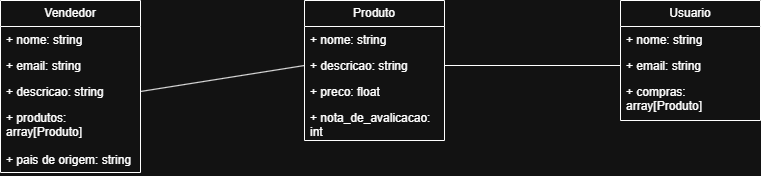

The diagram above was exported from draw.io. Its source (the exported page's mxGraphModel, read from the mxfile embedded in the PNG):
<mxGraphModel dx="1382" dy="790" grid="1" gridSize="10" guides="1" tooltips="1" connect="1" arrows="1" fold="1" page="1" pageScale="1" pageWidth="827" pageHeight="1169" math="0" shadow="0">
  <root>
    <mxCell id="0" />
    <mxCell id="1" parent="0" />
    <mxCell id="FdY34BbTGLnVHsPEEQUI-1" value="Vendedor" style="swimlane;fontStyle=0;childLayout=stackLayout;horizontal=1;startSize=26;fillColor=none;horizontalStack=0;resizeParent=1;resizeParentMax=0;resizeLast=0;collapsible=1;marginBottom=0;whiteSpace=wrap;html=1;" vertex="1" parent="1">
      <mxGeometry x="40" y="90" width="140" height="172" as="geometry" />
    </mxCell>
    <mxCell id="FdY34BbTGLnVHsPEEQUI-2" value="+ nome: string" style="text;strokeColor=none;fillColor=none;align=left;verticalAlign=top;spacingLeft=4;spacingRight=4;overflow=hidden;rotatable=0;points=[[0,0.5],[1,0.5]];portConstraint=eastwest;whiteSpace=wrap;html=1;" vertex="1" parent="FdY34BbTGLnVHsPEEQUI-1">
      <mxGeometry y="26" width="140" height="26" as="geometry" />
    </mxCell>
    <mxCell id="FdY34BbTGLnVHsPEEQUI-21" value="+ email: string" style="text;strokeColor=none;fillColor=none;align=left;verticalAlign=top;spacingLeft=4;spacingRight=4;overflow=hidden;rotatable=0;points=[[0,0.5],[1,0.5]];portConstraint=eastwest;whiteSpace=wrap;html=1;" vertex="1" parent="FdY34BbTGLnVHsPEEQUI-1">
      <mxGeometry y="52" width="140" height="26" as="geometry" />
    </mxCell>
    <mxCell id="FdY34BbTGLnVHsPEEQUI-3" value="+ descricao: string" style="text;strokeColor=none;fillColor=none;align=left;verticalAlign=top;spacingLeft=4;spacingRight=4;overflow=hidden;rotatable=0;points=[[0,0.5],[1,0.5]];portConstraint=eastwest;whiteSpace=wrap;html=1;" vertex="1" parent="FdY34BbTGLnVHsPEEQUI-1">
      <mxGeometry y="78" width="140" height="26" as="geometry" />
    </mxCell>
    <mxCell id="FdY34BbTGLnVHsPEEQUI-4" value="+ produtos: array[Produto]" style="text;strokeColor=none;fillColor=none;align=left;verticalAlign=top;spacingLeft=4;spacingRight=4;overflow=hidden;rotatable=0;points=[[0,0.5],[1,0.5]];portConstraint=eastwest;whiteSpace=wrap;html=1;" vertex="1" parent="FdY34BbTGLnVHsPEEQUI-1">
      <mxGeometry y="104" width="140" height="42" as="geometry" />
    </mxCell>
    <mxCell id="FdY34BbTGLnVHsPEEQUI-10" value="+ pais de origem: string" style="text;strokeColor=none;fillColor=none;align=left;verticalAlign=top;spacingLeft=4;spacingRight=4;overflow=hidden;rotatable=0;points=[[0,0.5],[1,0.5]];portConstraint=eastwest;whiteSpace=wrap;html=1;" vertex="1" parent="FdY34BbTGLnVHsPEEQUI-1">
      <mxGeometry y="146" width="140" height="26" as="geometry" />
    </mxCell>
    <mxCell id="FdY34BbTGLnVHsPEEQUI-6" value="Produto" style="swimlane;fontStyle=0;childLayout=stackLayout;horizontal=1;startSize=26;fillColor=none;horizontalStack=0;resizeParent=1;resizeParentMax=0;resizeLast=0;collapsible=1;marginBottom=0;whiteSpace=wrap;html=1;" vertex="1" parent="1">
      <mxGeometry x="344" y="90" width="140" height="140" as="geometry" />
    </mxCell>
    <mxCell id="FdY34BbTGLnVHsPEEQUI-7" value="+ nome: string" style="text;strokeColor=none;fillColor=none;align=left;verticalAlign=top;spacingLeft=4;spacingRight=4;overflow=hidden;rotatable=0;points=[[0,0.5],[1,0.5]];portConstraint=eastwest;whiteSpace=wrap;html=1;" vertex="1" parent="FdY34BbTGLnVHsPEEQUI-6">
      <mxGeometry y="26" width="140" height="26" as="geometry" />
    </mxCell>
    <mxCell id="FdY34BbTGLnVHsPEEQUI-8" value="+ descricao: string" style="text;strokeColor=none;fillColor=none;align=left;verticalAlign=top;spacingLeft=4;spacingRight=4;overflow=hidden;rotatable=0;points=[[0,0.5],[1,0.5]];portConstraint=eastwest;whiteSpace=wrap;html=1;" vertex="1" parent="FdY34BbTGLnVHsPEEQUI-6">
      <mxGeometry y="52" width="140" height="26" as="geometry" />
    </mxCell>
    <mxCell id="FdY34BbTGLnVHsPEEQUI-9" value="+ preco: float" style="text;strokeColor=none;fillColor=none;align=left;verticalAlign=top;spacingLeft=4;spacingRight=4;overflow=hidden;rotatable=0;points=[[0,0.5],[1,0.5]];portConstraint=eastwest;whiteSpace=wrap;html=1;" vertex="1" parent="FdY34BbTGLnVHsPEEQUI-6">
      <mxGeometry y="78" width="140" height="26" as="geometry" />
    </mxCell>
    <mxCell id="FdY34BbTGLnVHsPEEQUI-12" value="+ nota_de_avalicacao: int" style="text;strokeColor=none;fillColor=none;align=left;verticalAlign=top;spacingLeft=4;spacingRight=4;overflow=hidden;rotatable=0;points=[[0,0.5],[1,0.5]];portConstraint=eastwest;whiteSpace=wrap;html=1;" vertex="1" parent="FdY34BbTGLnVHsPEEQUI-6">
      <mxGeometry y="104" width="140" height="36" as="geometry" />
    </mxCell>
    <mxCell id="FdY34BbTGLnVHsPEEQUI-13" style="rounded=0;orthogonalLoop=1;jettySize=auto;html=1;exitX=1;exitY=0.5;exitDx=0;exitDy=0;entryX=0;entryY=0.5;entryDx=0;entryDy=0;endArrow=none;startFill=0;" edge="1" parent="1" source="FdY34BbTGLnVHsPEEQUI-3" target="FdY34BbTGLnVHsPEEQUI-8">
      <mxGeometry relative="1" as="geometry" />
    </mxCell>
    <mxCell id="FdY34BbTGLnVHsPEEQUI-14" value="Usuario" style="swimlane;fontStyle=0;childLayout=stackLayout;horizontal=1;startSize=26;fillColor=none;horizontalStack=0;resizeParent=1;resizeParentMax=0;resizeLast=0;collapsible=1;marginBottom=0;whiteSpace=wrap;html=1;" vertex="1" parent="1">
      <mxGeometry x="660" y="90" width="140" height="120" as="geometry" />
    </mxCell>
    <mxCell id="FdY34BbTGLnVHsPEEQUI-15" value="+ nome: string" style="text;strokeColor=none;fillColor=none;align=left;verticalAlign=top;spacingLeft=4;spacingRight=4;overflow=hidden;rotatable=0;points=[[0,0.5],[1,0.5]];portConstraint=eastwest;whiteSpace=wrap;html=1;" vertex="1" parent="FdY34BbTGLnVHsPEEQUI-14">
      <mxGeometry y="26" width="140" height="26" as="geometry" />
    </mxCell>
    <mxCell id="FdY34BbTGLnVHsPEEQUI-16" value="+ email: string" style="text;strokeColor=none;fillColor=none;align=left;verticalAlign=top;spacingLeft=4;spacingRight=4;overflow=hidden;rotatable=0;points=[[0,0.5],[1,0.5]];portConstraint=eastwest;whiteSpace=wrap;html=1;" vertex="1" parent="FdY34BbTGLnVHsPEEQUI-14">
      <mxGeometry y="52" width="140" height="26" as="geometry" />
    </mxCell>
    <mxCell id="FdY34BbTGLnVHsPEEQUI-17" value="+ compras: array[Produto]" style="text;strokeColor=none;fillColor=none;align=left;verticalAlign=top;spacingLeft=4;spacingRight=4;overflow=hidden;rotatable=0;points=[[0,0.5],[1,0.5]];portConstraint=eastwest;whiteSpace=wrap;html=1;" vertex="1" parent="FdY34BbTGLnVHsPEEQUI-14">
      <mxGeometry y="78" width="140" height="42" as="geometry" />
    </mxCell>
    <mxCell id="FdY34BbTGLnVHsPEEQUI-19" style="edgeStyle=none;rounded=0;orthogonalLoop=1;jettySize=auto;html=1;exitX=0;exitY=0.5;exitDx=0;exitDy=0;entryX=1;entryY=0.5;entryDx=0;entryDy=0;endArrow=none;startFill=0;" edge="1" parent="1" source="FdY34BbTGLnVHsPEEQUI-16" target="FdY34BbTGLnVHsPEEQUI-8">
      <mxGeometry relative="1" as="geometry" />
    </mxCell>
  </root>
</mxGraphModel>